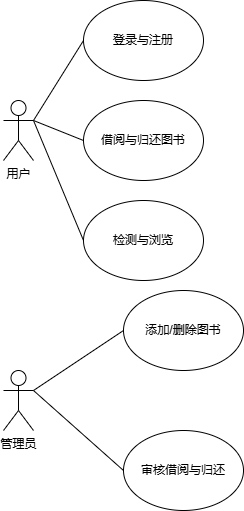

The diagram above was exported from draw.io. Its source (the exported page's mxGraphModel, read from the mxfile embedded in the PNG):
<mxGraphModel dx="706" dy="644" grid="1" gridSize="10" guides="1" tooltips="1" connect="1" arrows="1" fold="1" page="1" pageScale="1" pageWidth="827" pageHeight="1169" math="0" shadow="0">
  <root>
    <mxCell id="0" />
    <mxCell id="1" parent="0" />
    <mxCell id="SjjufUXRCQ6DVNbECMZz-1" value="用户" style="shape=umlActor;verticalLabelPosition=bottom;verticalAlign=top;html=1;outlineConnect=0;" vertex="1" parent="1">
      <mxGeometry x="100" y="110" width="30" height="60" as="geometry" />
    </mxCell>
    <mxCell id="SjjufUXRCQ6DVNbECMZz-2" value="登录与注册" style="ellipse;whiteSpace=wrap;html=1;" vertex="1" parent="1">
      <mxGeometry x="180" y="10" width="120" height="80" as="geometry" />
    </mxCell>
    <mxCell id="SjjufUXRCQ6DVNbECMZz-3" value="借阅与归还图书" style="ellipse;whiteSpace=wrap;html=1;" vertex="1" parent="1">
      <mxGeometry x="180" y="110" width="120" height="80" as="geometry" />
    </mxCell>
    <mxCell id="SjjufUXRCQ6DVNbECMZz-4" value="检测与浏览" style="ellipse;whiteSpace=wrap;html=1;" vertex="1" parent="1">
      <mxGeometry x="180" y="210" width="120" height="80" as="geometry" />
    </mxCell>
    <mxCell id="SjjufUXRCQ6DVNbECMZz-5" value="" style="endArrow=none;html=1;rounded=0;entryX=1;entryY=0.3333333333333333;entryDx=0;entryDy=0;entryPerimeter=0;exitX=0;exitY=0.5;exitDx=0;exitDy=0;" edge="1" parent="1" source="SjjufUXRCQ6DVNbECMZz-2" target="SjjufUXRCQ6DVNbECMZz-1">
      <mxGeometry width="50" height="50" relative="1" as="geometry">
        <mxPoint x="340" y="360" as="sourcePoint" />
        <mxPoint x="390" y="310" as="targetPoint" />
      </mxGeometry>
    </mxCell>
    <mxCell id="SjjufUXRCQ6DVNbECMZz-6" value="" style="endArrow=none;html=1;rounded=0;entryX=1;entryY=0.3333333333333333;entryDx=0;entryDy=0;entryPerimeter=0;exitX=0;exitY=0.5;exitDx=0;exitDy=0;" edge="1" parent="1" source="SjjufUXRCQ6DVNbECMZz-3" target="SjjufUXRCQ6DVNbECMZz-1">
      <mxGeometry width="50" height="50" relative="1" as="geometry">
        <mxPoint x="340" y="360" as="sourcePoint" />
        <mxPoint x="390" y="310" as="targetPoint" />
      </mxGeometry>
    </mxCell>
    <mxCell id="SjjufUXRCQ6DVNbECMZz-7" value="" style="endArrow=none;html=1;rounded=0;exitX=1;exitY=0.3333333333333333;exitDx=0;exitDy=0;exitPerimeter=0;entryX=0;entryY=0.5;entryDx=0;entryDy=0;" edge="1" parent="1" source="SjjufUXRCQ6DVNbECMZz-1" target="SjjufUXRCQ6DVNbECMZz-4">
      <mxGeometry width="50" height="50" relative="1" as="geometry">
        <mxPoint x="340" y="360" as="sourcePoint" />
        <mxPoint x="390" y="310" as="targetPoint" />
      </mxGeometry>
    </mxCell>
    <mxCell id="SjjufUXRCQ6DVNbECMZz-9" value="管理员" style="shape=umlActor;verticalLabelPosition=bottom;verticalAlign=top;html=1;outlineConnect=0;" vertex="1" parent="1">
      <mxGeometry x="100" y="380" width="30" height="60" as="geometry" />
    </mxCell>
    <mxCell id="SjjufUXRCQ6DVNbECMZz-10" value="添加/删除图书" style="ellipse;whiteSpace=wrap;html=1;" vertex="1" parent="1">
      <mxGeometry x="220" y="300" width="120" height="80" as="geometry" />
    </mxCell>
    <mxCell id="SjjufUXRCQ6DVNbECMZz-11" value="审核借阅与归还" style="ellipse;whiteSpace=wrap;html=1;" vertex="1" parent="1">
      <mxGeometry x="220" y="440" width="120" height="80" as="geometry" />
    </mxCell>
    <mxCell id="SjjufUXRCQ6DVNbECMZz-12" value="" style="endArrow=none;html=1;rounded=0;entryX=0;entryY=0.5;entryDx=0;entryDy=0;" edge="1" parent="1" target="SjjufUXRCQ6DVNbECMZz-10">
      <mxGeometry width="50" height="50" relative="1" as="geometry">
        <mxPoint x="130" y="400" as="sourcePoint" />
        <mxPoint x="180" y="350" as="targetPoint" />
      </mxGeometry>
    </mxCell>
    <mxCell id="SjjufUXRCQ6DVNbECMZz-13" value="" style="endArrow=none;html=1;rounded=0;exitX=1;exitY=0.3333333333333333;exitDx=0;exitDy=0;exitPerimeter=0;entryX=0;entryY=0.5;entryDx=0;entryDy=0;" edge="1" parent="1" source="SjjufUXRCQ6DVNbECMZz-9" target="SjjufUXRCQ6DVNbECMZz-11">
      <mxGeometry width="50" height="50" relative="1" as="geometry">
        <mxPoint x="340" y="360" as="sourcePoint" />
        <mxPoint x="390" y="310" as="targetPoint" />
      </mxGeometry>
    </mxCell>
  </root>
</mxGraphModel>